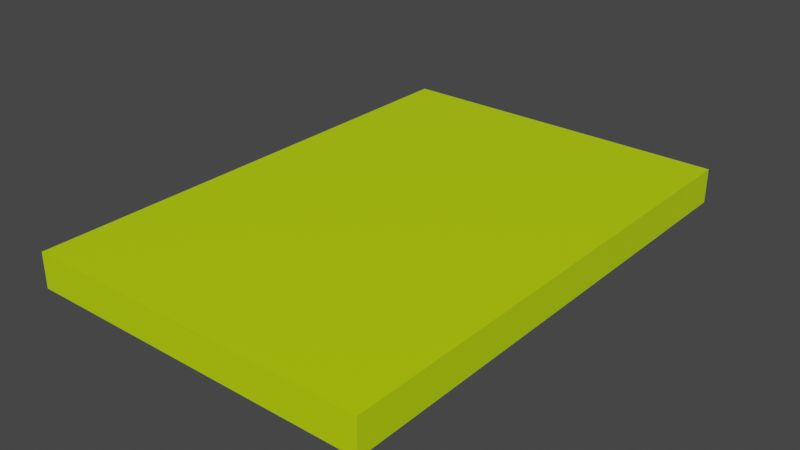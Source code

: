 # Source: letter.blend  (saved by Blender 2.82.7; exported with 4.5.12 LTS)
import bpy
from mathutils import Matrix  # noqa: F401  (used for matrix-valued properties, if any)

bpy.ops.wm.read_factory_settings(use_empty=True)
scene = bpy.context.scene
scene.name = 'Scene'

# ---- collections
col_collection = bpy.data.collections.new('Collection'); scene.collection.children.link(col_collection)

# ---- materials (node trees are filled in below, after node groups)
mat_material = bpy.data.materials.new('Material')
mat_material.alpha_threshold = 0.0
mat_material.use_transparent_shadow = False
mat_material.line_color = (0.0, 0.0, 0.0, 1.0)

# ---- material node trees
mat_material.use_nodes = True; mat_material.node_tree.nodes.clear()
_N = mat_material.node_tree.nodes; _L = mat_material.node_tree.links
n0 = _N.new('ShaderNodeOutputMaterial'); n0.name = 'Material Output'; n0.location = (300, 300)
n1 = _N.new('ShaderNodeBsdfPrincipled'); n1.name = 'Principled BSDF'; n1.location = (10, 300)
n1.distribution = 'GGX'
n1.subsurface_method = 'BURLEY'
n1.inputs[0].default_value = (0.5315, 0.8, 0.0, 1.0)
n1.inputs[2].default_value = 0.4
n1.inputs[3].default_value = 1.45
n1.inputs[27].default_value = (0.0, 0.0, 0.0, 1.0)
n1.inputs[28].default_value = 1.0
_L.new(n1.outputs[0], n0.inputs[0])
n0.is_active_output = True

# ---- world
world_world = bpy.data.worlds.new('World'); scene.world = world_world
world_world.use_nodes = True; world_world.node_tree.nodes.clear()
_N = world_world.node_tree.nodes; _L = world_world.node_tree.links
n0 = _N.new('ShaderNodeOutputWorld'); n0.name = 'World Output'; n0.location = (300, 300)
n1 = _N.new('ShaderNodeBackground'); n1.name = 'Background'; n1.location = (10, 300)
n1.inputs[0].default_value = (0.05088, 0.05088, 0.05088, 1.0)
_L.new(n1.outputs[0], n0.inputs[0])
n0.is_active_output = True
world_world.color = (0.05088, 0.05088, 0.05088)
world_world.use_sun_shadow = False
world_world.sun_shadow_jitter_overblur = 0.0

# ---- meshes
me_cube = bpy.data.meshes.new('Cube')
me_cube.from_pydata([(1.0, 1.0, 1.0), (1.0, 1.0, -1.0), (1.0, -1.0, 1.0), (1.0, -1.0, -1.0), (-1.0, 1.0, 1.0), (-1.0, 1.0, -1.0), (-1.0, -1.0, 1.0), (-1.0, -1.0, -1.0)], [], [(0, 4, 6, 2), (3, 2, 6, 7), (7, 6, 4, 5), (5, 1, 3, 7), (1, 0, 2, 3), (5, 4, 0, 1)])
_uv = me_cube.uv_layers.new(name='UVMap')
_uv.uv.foreach_set('vector', [0.625, 0.5, 0.875, 0.5, 0.875, 0.75, 0.625, 0.75, 0.375, 0.75, 0.625, 0.75, 0.625, 1.0, 0.375, 1.0, 0.375, 0.0, 0.625, 0.0, 0.625, 0.25, 0.375, 0.25, 0.125, 0.5, 0.375, 0.5, 0.375, 0.75, 0.125, 0.75, 0.375, 0.5, 0.625, 0.5, 0.625, 0.75, 0.375, 0.75, 0.375, 0.25, 0.625, 0.25, 0.625, 0.5, 0.375, 0.5])
me_cube.materials.append(mat_material)
me_cube.use_remesh_preserve_volume = False
me_cube.use_remesh_preserve_attributes = False
me_cube.use_mirror_vertex_groups = False
me_cube.update()

# ---- objects
ob_cube = bpy.data.objects.new('Cube', me_cube)

# ---- transforms, parenting, visibility, modifiers, constraints
ob_cube.location = (0.0, 0.0, 0.0)
ob_cube.scale = (0.6889, 1.0, -0.06904)
ob_cube.lock_rotations_4d = False
ob_cube.empty_display_type = 'ARROWS'
ob_cube.lineart.crease_threshold = 0.0

# ---- collection membership
col_collection.objects.link(ob_cube)

# ---- scene / render settings (as saved in the file)
scene.frame_start = 1; scene.frame_end = 250; scene.frame_set(1)
scene.render.engine = 'BLENDER_EEVEE_NEXT'
scene.cycles.use_denoising = False
scene.cycles.samples = 128
scene.cycles.sampling_pattern = 'TABULATED_SOBOL'
scene.cycles.use_adaptive_sampling = False
scene.cycles.use_light_tree = False
scene.view_settings.view_transform = 'Filmic'
bpy.context.view_layer.update()

# ---- added for rendering (the .blend has no active camera and no usable light): camera, sun
cam_auto = bpy.data.cameras.new('AutoCamera')
cam_auto.lens = 50.0
cam_auto.sensor_width = 36.0
cam_auto.clip_end = 1000.0
ob_auto_camera = bpy.data.objects.new('AutoCamera', cam_auto)
scene.collection.objects.link(ob_auto_camera)
ob_auto_camera.location = (2.25066, -2.70079, 1.80053)
ob_auto_camera.rotation_euler = (1.09748, -7.21219e-08, 0.694738)
scene.camera = ob_auto_camera
light_auto_sun = bpy.data.lights.new('AutoSun', 'SUN')
light_auto_sun.energy = 3.0
light_auto_sun.angle = 0.0523599
ob_auto_sun = bpy.data.objects.new('AutoSun', light_auto_sun)
scene.collection.objects.link(ob_auto_sun)
ob_auto_sun.rotation_euler = (0.872665, 0.174533, 0.523599)
bpy.context.view_layer.update()
